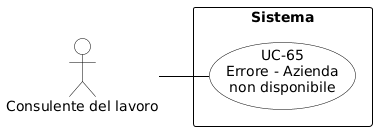

The diagram above was rendered by PlantUML. Its source (embedded in the PNG):
@startuml
skinparam shadowing false
skinparam defaultFontName Arial
left to right direction
skinparam nodesep 15
skinparam ranksep 50

skinparam usecase {
    BackgroundColor white
    BorderColor black
    ArrowColor black
}
skinparam actor {
    BackgroundColor white
    BorderColor black
}
skinparam rectangle {
    BorderColor black
    FontStyle bold
}

actor "Consulente del lavoro" as cdl

rectangle "Sistema" {
    usecase "UC-65\nErrore - Azienda\nnon disponibile" as UC65
}

cdl -- UC65
@enduml